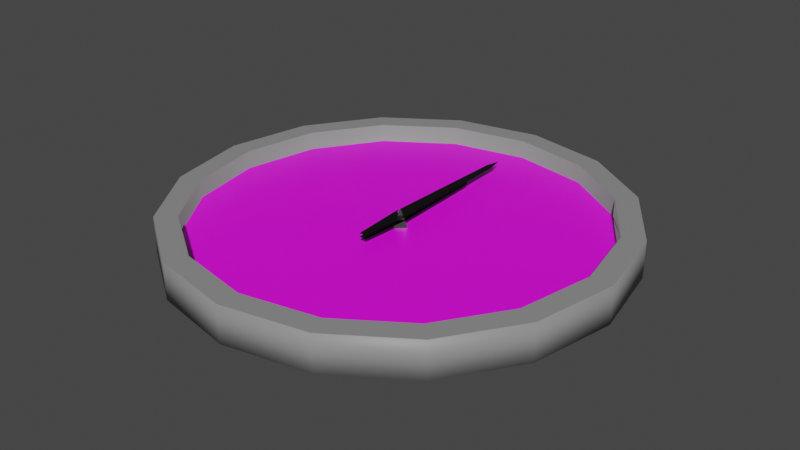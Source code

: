 # Source: clock.blend  (saved by Blender 3.6.11; exported with 4.5.12 LTS)
import bpy
from mathutils import Matrix  # noqa: F401  (used for matrix-valued properties, if any)

bpy.ops.wm.read_factory_settings(use_empty=True)
scene = bpy.context.scene
scene.name = 'Scene'

# ---- collections
col_collection = bpy.data.collections.new('Collection'); scene.collection.children.link(col_collection)

# ---- images (referenced by path relative to the original .blend; pixels are not part of the script)
import os
ASSET_DIR = os.environ.get("B2B_ASSET_DIR", "")  # directory of the original .blend (textures are referenced by path, not embedded)
HERE = os.path.dirname(os.path.abspath(__file__))  # packed textures are extracted next to this script under _unpacked/

def load_image(name, relpath, width, height, colorspace="sRGB"):
    """Load a texture the original file referenced (path relative to the .blend, or extracted next to this script)."""
    p = next((c for c in (os.path.join(HERE, relpath), os.path.join(ASSET_DIR, relpath)) if relpath and os.path.exists(c)), "")
    if p:
        img = bpy.data.images.load(p, check_existing=True)
        img.name = name
    else:  # same state as the original file: an image datablock whose file is absent (Cycles renders it pink)
        img = bpy.data.images.new(name, width, height)
        img.source = "FILE"
        img.filepath = "//" + (relpath or name)
    img.colorspace_settings.name = colorspace
    return img
img_cylinder_png = load_image('Cylinder.png', 'Cylinder.png', 1024, 1024, 'sRGB')

# ---- materials (node trees are filled in below, after node groups)
mat_body = bpy.data.materials.new('body')
mat_body.use_transparent_shadow = False
mat_metal = bpy.data.materials.new('metal')
mat_metal.use_transparent_shadow = False
mat_mojiban = bpy.data.materials.new('mojiban')
mat_mojiban.use_transparent_shadow = False
mat_material = bpy.data.materials.new('Material')
mat_material.use_transparent_shadow = False
mat_black = bpy.data.materials.new('black')
mat_black.alpha_threshold = 0.0
mat_black.use_transparent_shadow = False
mat_black.roughness = 0.5
mat_black.line_color = (0.0, 0.0, 0.0, 1.0)

# ---- material node trees
mat_body.use_nodes = True; mat_body.node_tree.nodes.clear()
_N = mat_body.node_tree.nodes; _L = mat_body.node_tree.links
n0 = _N.new('ShaderNodeBsdfPrincipled'); n0.name = 'Principled BSDF'; n0.location = (10, 300)
n0.distribution = 'GGX'
n0.subsurface_method = 'RANDOM_WALK_SKIN'
n0.inputs[0].default_value = (0.2668, 0.2668, 0.2668, 1.0)
n0.inputs[3].default_value = 1.45
n0.inputs[27].default_value = (0.0, 0.0, 0.0, 1.0)
n0.inputs[28].default_value = 1.0
n1 = _N.new('ShaderNodeOutputMaterial'); n1.name = 'Material Output'; n1.location = (300, 300)
_L.new(n0.outputs[0], n1.inputs[0])
n1.is_active_output = True
mat_metal.use_nodes = True; mat_metal.node_tree.nodes.clear()
_N = mat_metal.node_tree.nodes; _L = mat_metal.node_tree.links
n0 = _N.new('ShaderNodeBsdfPrincipled'); n0.name = 'Principled BSDF'; n0.location = (10, 300)
n0.distribution = 'GGX'
n0.subsurface_method = 'RANDOM_WALK_SKIN'
n0.inputs[1].default_value = 1.0
n0.inputs[2].default_value = 0.09829
n0.inputs[3].default_value = 1.45
n0.inputs[13].default_value = 0.0
n0.inputs[27].default_value = (0.0, 0.0, 0.0, 1.0)
n0.inputs[28].default_value = 1.0
n1 = _N.new('ShaderNodeOutputMaterial'); n1.name = 'Material Output'; n1.location = (300, 300)
_L.new(n0.outputs[0], n1.inputs[0])
n1.is_active_output = True
mat_mojiban.use_nodes = True; mat_mojiban.node_tree.nodes.clear()
_N = mat_mojiban.node_tree.nodes; _L = mat_mojiban.node_tree.links
n0 = _N.new('ShaderNodeBsdfPrincipled'); n0.name = 'Principled BSDF'; n0.location = (10, 300)
n0.distribution = 'GGX'
n0.subsurface_method = 'RANDOM_WALK_SKIN'
n0.inputs[3].default_value = 1.45
n0.inputs[27].default_value = (0.0, 0.0, 0.0, 1.0)
n0.inputs[28].default_value = 1.0
n1 = _N.new('ShaderNodeOutputMaterial'); n1.name = 'Material Output'; n1.location = (300, 300)
n2 = _N.new('ShaderNodeTexImage'); n2.name = 'Image Texture'; n2.location = (-427, 186)
n2.image = img_cylinder_png
n2.interpolation = 'Closest'
_L.new(n0.outputs[0], n1.inputs[0])
_L.new(n2.outputs[0], n0.inputs[0])
n1.is_active_output = True
mat_material.use_nodes = True; mat_material.node_tree.nodes.clear()
_N = mat_material.node_tree.nodes; _L = mat_material.node_tree.links
n0 = _N.new('ShaderNodeOutputMaterial'); n0.name = 'Material Output'; n0.location = (300, 300)
n1 = _N.new('ShaderNodeBsdfDiffuse'); n1.name = 'Diffuse BSDF'; n1.location = (10, 300)
n1.inputs[0].default_value = (1.0, 1.0, 1.0, 0.1071)
n1.inputs[1].default_value = 0.05118
_L.new(n1.outputs[0], n0.inputs[0])
n0.is_active_output = True
mat_black.use_nodes = True; mat_black.node_tree.nodes.clear()
_N = mat_black.node_tree.nodes; _L = mat_black.node_tree.links
n0 = _N.new('ShaderNodeOutputMaterial'); n0.name = 'Material Output'; n0.location = (300, 300)
n1 = _N.new('ShaderNodeBsdfPrincipled'); n1.name = 'Principled BSDF'; n1.location = (10, 300)
n1.distribution = 'GGX'
n1.subsurface_method = 'RANDOM_WALK_SKIN'
n1.inputs[0].default_value = (0.0, 0.0, 0.0, 1.0)
n1.inputs[2].default_value = 0.2179
n1.inputs[3].default_value = 1.45
n1.inputs[13].default_value = 0.5171
n1.inputs[27].default_value = (0.0, 0.0, 0.0, 1.0)
n1.inputs[28].default_value = 1.0
_L.new(n1.outputs[0], n0.inputs[0])
n0.is_active_output = True

# ---- world
world_world = bpy.data.worlds.new('World'); scene.world = world_world
world_world.use_nodes = True; world_world.node_tree.nodes.clear()
_N = world_world.node_tree.nodes; _L = world_world.node_tree.links
n0 = _N.new('ShaderNodeOutputWorld'); n0.name = 'World Output'; n0.location = (300, 300)
n1 = _N.new('ShaderNodeBackground'); n1.name = 'Background'; n1.location = (10, 300)
n1.inputs[0].default_value = (0.05088, 0.05088, 0.05088, 1.0)
_L.new(n1.outputs[0], n0.inputs[0])
n0.is_active_output = True
world_world.color = (0.05088, 0.05088, 0.05088)
world_world.use_sun_shadow = False
world_world.sun_shadow_jitter_overblur = 0.0

# ---- meshes
me_cylinder = bpy.data.meshes.new('Cylinder')
me_cylinder.from_pydata([(0.0, 0.3, -1.397e-09), (0.0, 0.3, 0.05), (0.1148, 0.2772, -1.397e-09), (0.1148, 0.2772, 0.05), (0.2121, 0.2121, -1.397e-09), (0.2121, 0.2121, 0.05), (0.2772, 0.1148, -1.397e-09), (0.2772, 0.1148, 0.05), (0.3, 0.0, -1.397e-09), (0.3, 0.0, 0.05), (0.2772, -0.1148, -1.397e-09), (0.2772, -0.1148, 0.05), (0.2121, -0.2121, -1.397e-09), (0.2121, -0.2121, 0.05), (0.1148, -0.2772, -1.397e-09), (0.1148, -0.2772, 0.05), (0.0, -0.3, -1.397e-09), (0.0, -0.3, 0.05), (-0.1148, -0.2772, -1.397e-09), (-0.1148, -0.2772, 0.05), (-0.2121, -0.2121, -1.397e-09), (-0.2121, -0.2121, 0.05), (-0.2772, -0.1148, -1.397e-09), (-0.2772, -0.1148, 0.05), (-0.3, 0.0, -1.397e-09), (-0.3, 0.0, 0.05), (-0.2772, 0.1148, -1.397e-09), (-0.2772, 0.1148, 0.05), (-0.2121, 0.2121, -1.397e-09), (-0.2121, 0.2121, 0.05), (-0.1148, 0.2772, -1.397e-09), (-0.1148, 0.2772, 0.05), (0.1033, 0.2494, 0.05), (3.725e-10, 0.27, 0.05), (0.1909, 0.1909, 0.05), (0.2494, 0.1033, 0.05), (0.27, 0.0, 0.05), (0.2494, -0.1033, 0.05), (0.1909, -0.1909, 0.05), (0.1033, -0.2494, 0.05), (3.725e-10, -0.27, 0.05), (-0.1033, -0.2494, 0.05), (-0.1909, -0.1909, 0.05), (-0.2494, -0.1033, 0.05), (-0.27, 0.0, 0.05), (-0.2494, 0.1033, 0.05), (-0.1909, 0.1909, 0.05), (-0.1033, 0.2494, 0.05), (0.1033, 0.2494, 0.025), (3.517e-10, 0.27, 0.025), (0.1909, 0.1909, 0.025), (0.2494, 0.1033, 0.025), (0.27, 0.0, 0.025), (0.2494, -0.1033, 0.025), (0.1909, -0.1909, 0.025), (0.1033, -0.2494, 0.025), (3.517e-10, -0.27, 0.025), (-0.1033, -0.2494, 0.025), (-0.1909, -0.1909, 0.025), (-0.2494, -0.1033, 0.025), (-0.27, 0.0, 0.025), (-0.2494, 0.1033, 0.025), (-0.1909, 0.1909, 0.025), (-0.1033, 0.2494, 0.025), (0.0, 0.02, 0.01), (0.02, 0.0, 0.01), (0.0, -0.02, 0.01), (-0.02, 0.0, 0.01), (0.0, 0.0, 0.05)], [], [(0, 1, 3, 2), (2, 3, 5, 4), (4, 5, 7, 6), (6, 7, 9, 8), (8, 9, 11, 10), (10, 11, 13, 12), (12, 13, 15, 14), (14, 15, 17, 16), (16, 17, 19, 18), (18, 19, 21, 20), (20, 21, 23, 22), (22, 23, 25, 24), (24, 25, 27, 26), (26, 27, 29, 28), (19, 17, 40, 41), (28, 29, 31, 30), (30, 31, 1, 0), (0, 2, 4, 6, 8, 10, 12, 14, 16, 18, 20, 22, 24, 26, 28, 30), (33, 47, 63, 49), (29, 27, 45, 46), (5, 3, 32, 34), (15, 13, 38, 39), (25, 23, 43, 44), (11, 9, 36, 37), (21, 19, 41, 42), (31, 29, 46, 47), (7, 5, 34, 35), (17, 15, 39, 40), (3, 1, 33, 32), (27, 25, 44, 45), (13, 11, 37, 38), (23, 21, 42, 43), (1, 31, 47, 33), (9, 7, 35, 36), (48, 49, 63, 62, 61, 60, 59, 58, 57, 56, 55, 54, 53, 52, 51, 50), (41, 40, 56, 57), (34, 32, 48, 50), (42, 41, 57, 58), (35, 34, 50, 51), (43, 42, 58, 59), (36, 35, 51, 52), (44, 43, 59, 60), (37, 36, 52, 53), (45, 44, 60, 61), (38, 37, 53, 54), (46, 45, 61, 62), (39, 38, 54, 55), (47, 46, 62, 63), (40, 39, 55, 56), (32, 33, 49, 48), (64, 68, 65), (65, 68, 66), (64, 65, 66, 67), (66, 68, 67), (67, 68, 64)])
me_cylinder.polygons.foreach_set('use_smooth', [1, 1, 1, 1, 1, 1, 1, 1, 1, 1, 1, 1, 1, 1, 0, 1, 1, 0, 1, 0, 0, 0, 0, 0, 0, 0, 0, 0, 0, 0, 0, 0, 0, 0, 0, 1, 1, 1, 1, 1, 1, 1, 1, 1, 1, 1, 1, 1, 1, 1, 0, 0, 0, 0, 0])
me_cylinder.polygons.foreach_set('material_index', [0, 0, 0, 0, 0, 0, 0, 0, 0, 0, 0, 0, 0, 0, 0, 0, 0, 0, 0, 0, 0, 0, 0, 0, 0, 0, 0, 0, 0, 0, 0, 0, 0, 0, 2, 0, 0, 0, 0, 0, 0, 0, 0, 0, 0, 0, 0, 0, 0, 0, 1, 1, 1, 1, 1])
_uv = me_cylinder.uv_layers.new(name='UVMap')
_uv.uv.foreach_set('vector', [1.0, 0.5, 1.0, 1.0, 0.9375, 1.0, 0.9375, 0.5, 0.9375, 0.5, 0.9375, 1.0, 0.875, 1.0, 0.875, 0.5, 0.875, 0.5, 0.875, 1.0, 0.8125, 1.0, 0.8125, 0.5, 0.8125, 0.5, 0.8125, 1.0, 0.75, 1.0, 0.75, 0.5, 0.75, 0.5, 0.75, 1.0, 0.6875, 1.0, 0.6875, 0.5, 0.6875, 0.5, 0.6875, 1.0, 0.625, 1.0, 0.625, 0.5, 0.625, 0.5, 0.625, 1.0, 0.5625, 1.0, 0.5625, 0.5, 0.5625, 0.5, 0.5625, 1.0, 0.5, 1.0, 0.5, 0.5, 0.5, 0.5, 0.5, 1.0, 0.4375, 1.0, 0.4375, 0.5, 0.4375, 0.5, 0.4375, 1.0, 0.375, 1.0, 0.375, 0.5, 0.375, 0.5, 0.375, 1.0, 0.3125, 1.0, 0.3125, 0.5, 0.3125, 0.5, 0.3125, 1.0, 0.25, 1.0, 0.25, 0.5, 0.25, 0.5, 0.25, 1.0, 0.1875, 1.0, 0.1875, 0.5, 0.1875, 0.5, 0.1875, 1.0, 0.125, 1.0, 0.125, 0.5, 0.4375, 1.0, 0.5, 1.0, 0.5, 1.0, 0.4375, 1.0, 0.125, 0.5, 0.125, 1.0, 0.0625, 1.0, 0.0625, 0.5, 0.0625, 0.5, 0.0625, 1.0, 0.0, 1.0, 0.0, 0.5, 0.75, 0.49, 0.8418, 0.4717, 0.9197, 0.4197, 0.9717, 0.3418, 0.99, 0.25, 0.9717, 0.1582, 0.9197, 0.08029, 0.8418, 0.02827, 0.75, 0.01, 0.6582, 0.02827, 0.5803, 0.08029, 0.5283, 0.1582, 0.51, 0.25, 0.5283, 0.3418, 0.5803, 0.4197, 0.6582, 0.4717, 0.0, 1.0, 0.0625, 1.0, 0.0625, 1.0, 0.0, 1.0, 0.125, 1.0, 0.1875, 1.0, 0.1875, 1.0, 0.125, 1.0, 0.875, 1.0, 0.9375, 1.0, 0.9375, 1.0, 0.875, 1.0, 0.5625, 1.0, 0.625, 1.0, 0.625, 1.0, 0.5625, 1.0, 0.25, 1.0, 0.3125, 1.0, 0.3125, 1.0, 0.25, 1.0, 0.6875, 1.0, 0.75, 1.0, 0.75, 1.0, 0.6875, 1.0, 0.375, 1.0, 0.4375, 1.0, 0.4375, 1.0, 0.375, 1.0, 0.0625, 1.0, 0.125, 1.0, 0.125, 1.0, 0.0625, 1.0, 0.8125, 1.0, 0.875, 1.0, 0.875, 1.0, 0.8125, 1.0, 0.5, 1.0, 0.5625, 1.0, 0.5625, 1.0, 0.5, 1.0, 0.9375, 1.0, 1.0, 1.0, 1.0, 1.0, 0.9375, 1.0, 0.1875, 1.0, 0.25, 1.0, 0.25, 1.0, 0.1875, 1.0, 0.625, 1.0, 0.6875, 1.0, 0.6875, 1.0, 0.625, 1.0, 0.3125, 1.0, 0.375, 1.0, 0.375, 1.0, 0.3125, 1.0, 0.0, 1.0, 0.0625, 1.0, 0.0625, 1.0, 0.0, 1.0, 0.75, 1.0, 0.8125, 1.0, 0.8125, 1.0, 0.75, 1.0, 0.697, 0.9701, 0.5021, 1.01, 0.3069, 0.9717, 0.1411, 0.8619, 0.02992, 0.697, -0.009689, 0.5021, 0.0283, 0.3069, 0.1381, 0.1411, 0.303, 0.02992, 0.4979, -0.009689, 0.6931, 0.0283, 0.8589, 0.1381, 0.9701, 0.303, 1.01, 0.4979, 0.9717, 0.6931, 0.8619, 0.8589, 0.4375, 1.0, 0.5, 1.0, 0.5, 1.0, 0.4375, 1.0, 0.875, 1.0, 0.9375, 1.0, 0.9375, 1.0, 0.875, 1.0, 0.375, 1.0, 0.4375, 1.0, 0.4375, 1.0, 0.375, 1.0, 0.8125, 1.0, 0.875, 1.0, 0.875, 1.0, 0.8125, 1.0, 0.3125, 1.0, 0.375, 1.0, 0.375, 1.0, 0.3125, 1.0, 0.75, 1.0, 0.8125, 1.0, 0.8125, 1.0, 0.75, 1.0, 0.25, 1.0, 0.3125, 1.0, 0.3125, 1.0, 0.25, 1.0, 0.6875, 1.0, 0.75, 1.0, 0.75, 1.0, 0.6875, 1.0, 0.1875, 1.0, 0.25, 1.0, 0.25, 1.0, 0.1875, 1.0, 0.625, 1.0, 0.6875, 1.0, 0.6875, 1.0, 0.625, 1.0, 0.125, 1.0, 0.1875, 1.0, 0.1875, 1.0, 0.125, 1.0, 0.5625, 1.0, 0.625, 1.0, 0.625, 1.0, 0.5625, 1.0, 0.0625, 1.0, 0.125, 1.0, 0.125, 1.0, 0.0625, 1.0, 0.5, 1.0, 0.5625, 1.0, 0.5625, 1.0, 0.5, 1.0, 0.9375, 1.0, 1.0, 1.0, 1.0, 1.0, 0.9375, 1.0, 0.25, 0.49, 0.25, 0.25, 0.49, 0.25, 0.49, 0.25, 0.25, 0.25, 0.25, 0.01, 0.75, 0.49, 0.99, 0.25, 0.75, 0.01, 0.51, 0.25, 0.25, 0.01, 0.25, 0.25, 0.01, 0.25, 0.01, 0.25, 0.25, 0.25, 0.25, 0.49])
me_cylinder.materials.append(mat_body)
me_cylinder.materials.append(mat_metal)
me_cylinder.materials.append(mat_mojiban)
me_cylinder.materials.append(mat_material)
me_cylinder.update()
me_plane = bpy.data.meshes.new('Plane')
me_plane.from_pydata([(-0.01, 0.0, 0.04), (0.01, 0.0, 0.04), (-0.005, 0.19, 0.04), (0.005, 0.19, 0.04), (0.0, 0.21, 0.04), (-0.005, -0.07, 0.04), (0.005, -0.07, 0.04)], [], [(0, 1, 3, 4, 2), (1, 0, 5, 6)])
_uv = me_plane.uv_layers.new(name='UVMap')
_uv.uv.foreach_set('vector', [0.0, 0.0, 1.0, 0.0, 1.0, 1.0, 0.5, 1.0, 0.0, 1.0, 1.0, 0.0, 0.0, 0.0, 0.0, 0.0, 1.0, 0.0])
me_plane.materials.append(mat_black)
me_plane.update()
me_plane_001 = bpy.data.meshes.new('Plane.001')
me_plane_001.from_pydata([(-0.01, 0.0, 0.035), (0.01, 0.0, 0.035), (-0.005, 0.13, 0.035), (0.005, 0.13, 0.035), (0.0, 0.14, 0.035), (-0.005, -0.07, 0.035), (0.005, -0.07, 0.035)], [], [(0, 1, 3, 4, 2), (1, 0, 5, 6)])
_uv = me_plane_001.uv_layers.new(name='UVMap')
_uv.uv.foreach_set('vector', [0.0, 0.0, 1.0, 0.0, 1.0, 1.0, 0.5, 1.0, 0.0, 1.0, 1.0, 0.0, 0.0, 0.0, 0.0, 0.0, 1.0, 0.0])
me_plane_001.materials.append(mat_black)
me_plane_001.update()

# ---- objects
ob_cylinder = bpy.data.objects.new('Cylinder', me_cylinder)
ob_long = bpy.data.objects.new('long', me_plane)
ob_short = bpy.data.objects.new('short', me_plane_001)

# ---- transforms, parenting, visibility, modifiers, constraints
ob_cylinder.location = (0.0, 0.0, 0.0)
ob_long.location = (0.0, 0.0, 0.0)
ob_short.location = (0.0, 0.0, 0.0)

# ---- collection membership
col_collection.objects.link(ob_cylinder)
col_collection.objects.link(ob_long)
col_collection.objects.link(ob_short)

# ---- scene / render settings (as saved in the file)
scene.frame_start = 1; scene.frame_end = 250; scene.frame_set(1)
scene.render.engine = 'BLENDER_EEVEE_NEXT'
scene.cycles.sampling_pattern = 'TABULATED_SOBOL'
scene.view_settings.view_transform = 'Filmic'
bpy.context.view_layer.update()

# ---- added for rendering (the .blend has no active camera and no usable light): camera, sun
cam_auto = bpy.data.cameras.new('AutoCamera')
cam_auto.lens = 50.0
cam_auto.sensor_width = 36.0
cam_auto.clip_end = 1000.0
ob_auto_camera = bpy.data.objects.new('AutoCamera', cam_auto)
scene.collection.objects.link(ob_auto_camera)
ob_auto_camera.location = (0.786441, -0.943729, 0.654153)
ob_auto_camera.rotation_euler = (1.09748, -7.21219e-08, 0.694738)
scene.camera = ob_auto_camera
light_auto_sun = bpy.data.lights.new('AutoSun', 'SUN')
light_auto_sun.energy = 3.0
light_auto_sun.angle = 0.0523599
ob_auto_sun = bpy.data.objects.new('AutoSun', light_auto_sun)
scene.collection.objects.link(ob_auto_sun)
ob_auto_sun.rotation_euler = (0.872665, 0.174533, 0.523599)
bpy.context.view_layer.update()
